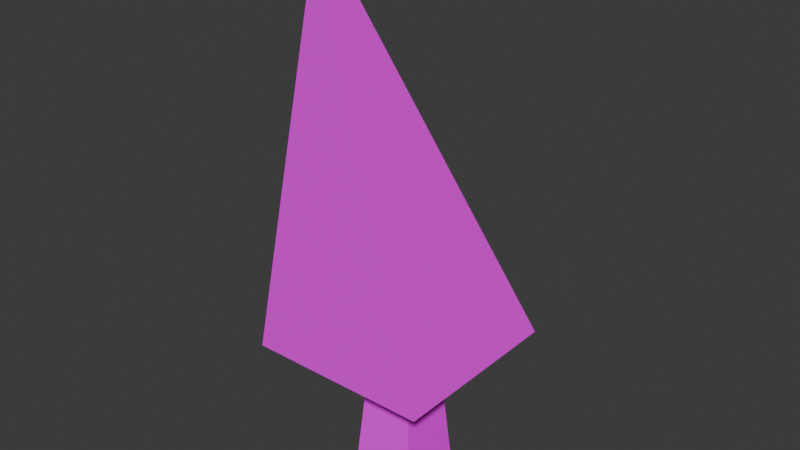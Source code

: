 # Source: tree_2.blend  (saved by Blender 4.3.34; exported with 4.5.12 LTS)
import bpy
from mathutils import Matrix  # noqa: F401  (used for matrix-valued properties, if any)

bpy.ops.wm.read_factory_settings(use_empty=True)
scene = bpy.context.scene
scene.name = 'Scene'

# ---- collections
col_collection = bpy.data.collections.new('Collection'); scene.collection.children.link(col_collection)

# ---- images (referenced by path relative to the original .blend; pixels are not part of the script)
import os
ASSET_DIR = os.environ.get("B2B_ASSET_DIR", "")  # directory of the original .blend (textures are referenced by path, not embedded)
HERE = os.path.dirname(os.path.abspath(__file__))  # packed textures are extracted next to this script under _unpacked/

def load_image(name, relpath, width, height, colorspace="sRGB"):
    """Load a texture the original file referenced (path relative to the .blend, or extracted next to this script)."""
    p = next((c for c in (os.path.join(HERE, relpath), os.path.join(ASSET_DIR, relpath)) if relpath and os.path.exists(c)), "")
    if p:
        img = bpy.data.images.load(p, check_existing=True)
        img.name = name
    else:  # same state as the original file: an image datablock whose file is absent (Cycles renders it pink)
        img = bpy.data.images.new(name, width, height)
        img.source = "FILE"
        img.filepath = "//" + (relpath or name)
    img.colorspace_settings.name = colorspace
    return img
img_color_palette_png = load_image('color-palette.png', 'color-palette.png', 1024, 1024, 'sRGB')

# ---- materials (node trees are filled in below, after node groups)
mat_material = bpy.data.materials.new('Material')

# ---- material node trees
mat_material.use_nodes = True; mat_material.node_tree.nodes.clear()
_N = mat_material.node_tree.nodes; _L = mat_material.node_tree.links
n0 = _N.new('ShaderNodeBsdfPrincipled'); n0.name = 'Principled BSDF'; n0.location = (10, 300)
n1 = _N.new('ShaderNodeOutputMaterial'); n1.name = 'Material Output'; n1.location = (300, 300)
n2 = _N.new('ShaderNodeTexImage'); n2.name = 'Image Texture'; n2.location = (-280, 280)
n2.image = img_color_palette_png
_L.new(n0.outputs[0], n1.inputs[0])
_L.new(n2.outputs[0], n0.inputs[0])
n1.is_active_output = True

# ---- world
world_world = bpy.data.worlds.new('World'); scene.world = world_world
world_world.use_nodes = True; world_world.node_tree.nodes.clear()
_N = world_world.node_tree.nodes; _L = world_world.node_tree.links
n0 = _N.new('ShaderNodeOutputWorld'); n0.name = 'World Output'; n0.location = (300, 300)
n1 = _N.new('ShaderNodeBackground'); n1.name = 'Background'; n1.location = (10, 300)
n1.inputs[0].default_value = (0.05088, 0.05088, 0.05088, 1.0)
_L.new(n1.outputs[0], n0.inputs[0])
n0.is_active_output = True
world_world.color = (0.05088, 0.05088, 0.05088)
world_world.sun_shadow_jitter_overblur = 0.0

# ---- meshes
me_cube = bpy.data.meshes.new('Cube')
me_cube.from_pydata([(-1.0, -1.0, -1.0), (-1.011, 0.02679, 4.411), (-1.0, 1.0, -1.0), (-1.011, 1.11, 4.411), (1.0, -1.0, -1.0), (0.07205, 0.02679, 4.411), (1.0, 1.0, -1.0), (0.07205, 1.11, 4.411)], [], [(0, 1, 3, 2), (2, 3, 7, 6), (6, 7, 5, 4), (4, 5, 1, 0), (2, 6, 4, 0), (7, 3, 1, 5)])
_uv = me_cube.uv_layers.new(name='UVMap')
_uv.uv.foreach_set('vector', [0.6113, 0.1088, 0.6167, 0.077, 0.623, 0.07687, 0.623, 0.1085, 0.6211, 0.1671, 0.6211, 0.1355, 0.6274, 0.1355, 0.6328, 0.1671, 0.5879, 0.109, 0.5879, 0.07687, 0.5943, 0.07699, 0.5996, 0.1092, 0.5977, 0.1677, 0.603, 0.1355, 0.6094, 0.1355, 0.6094, 0.1677, 0.6211, 0.1674, 0.6211, 0.179, 0.6094, 0.179, 0.6094, 0.1674, 0.604, 0.1677, 0.604, 0.174, 0.5977, 0.174, 0.5977, 0.1677])
me_cube.materials.append(mat_material)
me_cube.update()
me_cube_001 = bpy.data.meshes.new('Cube.001')
me_cube_001.from_pydata([(-1.0, -1.0, -1.0), (-0.2882, -0.7292, 3.353), (-1.0, 1.0, -1.0), (1.0, -1.0, -1.0), (1.0, 1.0, -1.0)], [], [(0, 1, 2), (2, 1, 4), (4, 1, 3), (3, 1, 0), (2, 4, 3, 0)])
_uv = me_cube_001.uv_layers.new(name='UVMap')
_uv.uv.foreach_set('vector', [0.8438, 0.6661, 0.8438, 0.6373, 0.858, 0.6619, 0.8304, 0.5345, 0.8443, 0.5098, 0.8443, 0.5392, 0.8263, 0.607, 0.8405, 0.5811, 0.8405, 0.611, 0.8159, 0.5359, 0.8304, 0.5098, 0.8304, 0.5386, 0.8471, 0.5978, 0.8471, 0.6126, 0.8323, 0.6126, 0.8323, 0.5978])
me_cube_001.materials.append(mat_material)
me_cube_001.update()

# ---- objects
ob_cube = bpy.data.objects.new('Cube', me_cube)
ob_cube_001 = bpy.data.objects.new('Cube.001', me_cube_001)

# ---- transforms, parenting, visibility, modifiers, constraints
ob_cube.location = (0.0, 0.0, 0.0)
ob_cube.scale = (0.2792, 0.2792, 0.2792)
ob_cube_001.location = (-0.1589, 0.1419, 1.688)
ob_cube_001.scale = (0.723, 0.723, 0.723)

# ---- collection membership
col_collection.objects.link(ob_cube)
col_collection.objects.link(ob_cube_001)

# ---- scene / render settings (as saved in the file)
scene.frame_start = 1; scene.frame_end = 250; scene.frame_set(155)
scene.render.engine = 'BLENDER_EEVEE_NEXT'
bpy.context.view_layer.update()

# ---- added for rendering (the .blend has no active camera and no usable light): camera, sun
cam_auto = bpy.data.cameras.new('AutoCamera')
cam_auto.lens = 50.0
cam_auto.sensor_width = 36.0
cam_auto.clip_end = 1000.0
ob_auto_camera = bpy.data.objects.new('AutoCamera', cam_auto)
scene.collection.objects.link(ob_auto_camera)
ob_auto_camera.location = (4.3231, -5.23646, 5.5021)
ob_auto_camera.rotation_euler = (1.09748, -7.21219e-08, 0.694738)
scene.camera = ob_auto_camera
light_auto_sun = bpy.data.lights.new('AutoSun', 'SUN')
light_auto_sun.energy = 3.0
light_auto_sun.angle = 0.0523599
ob_auto_sun = bpy.data.objects.new('AutoSun', light_auto_sun)
scene.collection.objects.link(ob_auto_sun)
ob_auto_sun.rotation_euler = (0.872665, 0.174533, 0.523599)
bpy.context.view_layer.update()
